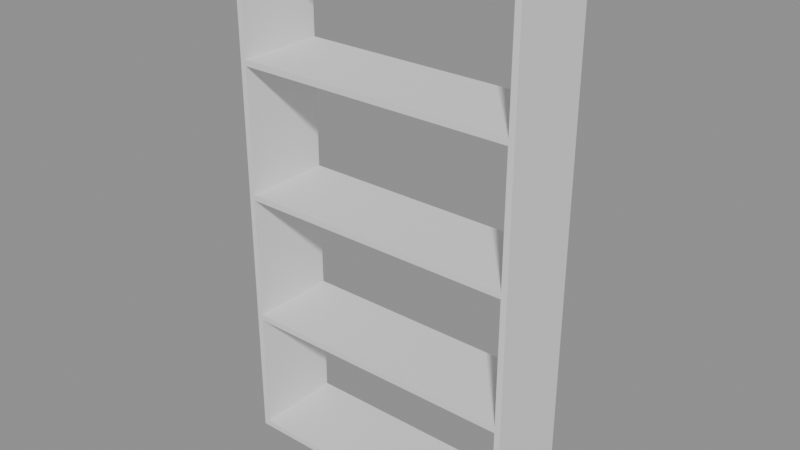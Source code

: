 # Source: p0147.blend  (saved by Blender 4.5.90; exported with 4.5.12 LTS)
import bpy
from mathutils import Matrix  # noqa: F401  (used for matrix-valued properties, if any)

bpy.ops.wm.read_factory_settings(use_empty=True)
scene = bpy.context.scene
scene.name = 'Scene'

# ---- collections
col_asset_p0147 = bpy.data.collections.new('Asset_p0147'); scene.collection.children.link(col_asset_p0147)

# ---- meshes
me_cube = bpy.data.meshes.new('Cube')
me_cube.from_pydata([(-0.5, 0.0, 0.0), (-0.5, 0.0, 1.8), (-0.5, 0.3, 0.0), (-0.5, 0.3, 1.8), (-0.48, 0.0, 0.0), (-0.48, 0.0, 1.8), (-0.48, 0.3, 0.0), (-0.48, 0.3, 1.8)], [], [(0, 1, 3, 2), (2, 3, 7, 6), (6, 7, 5, 4), (4, 5, 1, 0), (2, 6, 4, 0), (7, 3, 1, 5)])
_uv = me_cube.uv_layers.new(name='UVMap')
_uv.uv.foreach_set('vector', [0.375, 0.0, 0.625, 0.0, 0.625, 0.25, 0.375, 0.25, 0.375, 0.25, 0.625, 0.25, 0.625, 0.5, 0.375, 0.5, 0.375, 0.5, 0.625, 0.5, 0.625, 0.75, 0.375, 0.75, 0.375, 0.75, 0.625, 0.75, 0.625, 1.0, 0.375, 1.0, 0.125, 0.5, 0.375, 0.5, 0.375, 0.75, 0.125, 0.75, 0.625, 0.5, 0.875, 0.5, 0.875, 0.75, 0.625, 0.75])
me_cube.update()
me_cube_001 = bpy.data.meshes.new('Cube.001')
me_cube_001.from_pydata([(0.48, 0.0, 0.0), (0.48, 0.0, 1.8), (0.48, 0.3, 0.0), (0.48, 0.3, 1.8), (0.5, 0.0, 0.0), (0.5, 0.0, 1.8), (0.5, 0.3, 0.0), (0.5, 0.3, 1.8)], [], [(0, 1, 3, 2), (2, 3, 7, 6), (6, 7, 5, 4), (4, 5, 1, 0), (2, 6, 4, 0), (7, 3, 1, 5)])
_uv = me_cube_001.uv_layers.new(name='UVMap')
_uv.uv.foreach_set('vector', [0.375, 0.0, 0.625, 0.0, 0.625, 0.25, 0.375, 0.25, 0.375, 0.25, 0.625, 0.25, 0.625, 0.5, 0.375, 0.5, 0.375, 0.5, 0.625, 0.5, 0.625, 0.75, 0.375, 0.75, 0.375, 0.75, 0.625, 0.75, 0.625, 1.0, 0.375, 1.0, 0.125, 0.5, 0.375, 0.5, 0.375, 0.75, 0.125, 0.75, 0.625, 0.5, 0.875, 0.5, 0.875, 0.75, 0.625, 0.75])
me_cube_001.update()
me_cube_002 = bpy.data.meshes.new('Cube.002')
me_cube_002.from_pydata([(-0.48, 0.0, 0.0), (-0.48, 0.0, 0.02), (-0.48, 0.3, 0.0), (-0.48, 0.3, 0.02), (0.48, 0.0, 0.0), (0.48, 0.0, 0.02), (0.48, 0.3, 0.0), (0.48, 0.3, 0.02)], [], [(0, 1, 3, 2), (2, 3, 7, 6), (6, 7, 5, 4), (4, 5, 1, 0), (2, 6, 4, 0), (7, 3, 1, 5)])
_uv = me_cube_002.uv_layers.new(name='UVMap')
_uv.uv.foreach_set('vector', [0.375, 0.0, 0.625, 0.0, 0.625, 0.25, 0.375, 0.25, 0.375, 0.25, 0.625, 0.25, 0.625, 0.5, 0.375, 0.5, 0.375, 0.5, 0.625, 0.5, 0.625, 0.75, 0.375, 0.75, 0.375, 0.75, 0.625, 0.75, 0.625, 1.0, 0.375, 1.0, 0.125, 0.5, 0.375, 0.5, 0.375, 0.75, 0.125, 0.75, 0.625, 0.5, 0.875, 0.5, 0.875, 0.75, 0.625, 0.75])
me_cube_002.update()
me_cube_003 = bpy.data.meshes.new('Cube.003')
me_cube_003.from_pydata([(-0.48, 0.0, 0.44), (-0.48, 0.0, 0.46), (-0.48, 0.3, 0.44), (-0.48, 0.3, 0.46), (0.48, 0.0, 0.44), (0.48, 0.0, 0.46), (0.48, 0.3, 0.44), (0.48, 0.3, 0.46)], [], [(0, 1, 3, 2), (2, 3, 7, 6), (6, 7, 5, 4), (4, 5, 1, 0), (2, 6, 4, 0), (7, 3, 1, 5)])
_uv = me_cube_003.uv_layers.new(name='UVMap')
_uv.uv.foreach_set('vector', [0.375, 0.0, 0.625, 0.0, 0.625, 0.25, 0.375, 0.25, 0.375, 0.25, 0.625, 0.25, 0.625, 0.5, 0.375, 0.5, 0.375, 0.5, 0.625, 0.5, 0.625, 0.75, 0.375, 0.75, 0.375, 0.75, 0.625, 0.75, 0.625, 1.0, 0.375, 1.0, 0.125, 0.5, 0.375, 0.5, 0.375, 0.75, 0.125, 0.75, 0.625, 0.5, 0.875, 0.5, 0.875, 0.75, 0.625, 0.75])
me_cube_003.update()
me_cube_004 = bpy.data.meshes.new('Cube.004')
me_cube_004.from_pydata([(-0.48, 0.0, 0.89), (-0.48, 0.0, 0.91), (-0.48, 0.3, 0.89), (-0.48, 0.3, 0.91), (0.48, 0.0, 0.89), (0.48, 0.0, 0.91), (0.48, 0.3, 0.89), (0.48, 0.3, 0.91)], [], [(0, 1, 3, 2), (2, 3, 7, 6), (6, 7, 5, 4), (4, 5, 1, 0), (2, 6, 4, 0), (7, 3, 1, 5)])
_uv = me_cube_004.uv_layers.new(name='UVMap')
_uv.uv.foreach_set('vector', [0.375, 0.0, 0.625, 0.0, 0.625, 0.25, 0.375, 0.25, 0.375, 0.25, 0.625, 0.25, 0.625, 0.5, 0.375, 0.5, 0.375, 0.5, 0.625, 0.5, 0.625, 0.75, 0.375, 0.75, 0.375, 0.75, 0.625, 0.75, 0.625, 1.0, 0.375, 1.0, 0.125, 0.5, 0.375, 0.5, 0.375, 0.75, 0.125, 0.75, 0.625, 0.5, 0.875, 0.5, 0.875, 0.75, 0.625, 0.75])
me_cube_004.update()
me_cube_005 = bpy.data.meshes.new('Cube.005')
me_cube_005.from_pydata([(-0.48, 0.0, 1.34), (-0.48, 0.0, 1.36), (-0.48, 0.3, 1.34), (-0.48, 0.3, 1.36), (0.48, 0.0, 1.34), (0.48, 0.0, 1.36), (0.48, 0.3, 1.34), (0.48, 0.3, 1.36)], [], [(0, 1, 3, 2), (2, 3, 7, 6), (6, 7, 5, 4), (4, 5, 1, 0), (2, 6, 4, 0), (7, 3, 1, 5)])
_uv = me_cube_005.uv_layers.new(name='UVMap')
_uv.uv.foreach_set('vector', [0.375, 0.0, 0.625, 0.0, 0.625, 0.25, 0.375, 0.25, 0.375, 0.25, 0.625, 0.25, 0.625, 0.5, 0.375, 0.5, 0.375, 0.5, 0.625, 0.5, 0.625, 0.75, 0.375, 0.75, 0.375, 0.75, 0.625, 0.75, 0.625, 1.0, 0.375, 1.0, 0.125, 0.5, 0.375, 0.5, 0.375, 0.75, 0.125, 0.75, 0.625, 0.5, 0.875, 0.5, 0.875, 0.75, 0.625, 0.75])
me_cube_005.update()
me_cube_006 = bpy.data.meshes.new('Cube.006')
me_cube_006.from_pydata([(-0.48, 0.0, 1.78), (-0.48, 0.0, 1.8), (-0.48, 0.3, 1.78), (-0.48, 0.3, 1.8), (0.48, 0.0, 1.78), (0.48, 0.0, 1.8), (0.48, 0.3, 1.78), (0.48, 0.3, 1.8)], [], [(0, 1, 3, 2), (2, 3, 7, 6), (6, 7, 5, 4), (4, 5, 1, 0), (2, 6, 4, 0), (7, 3, 1, 5)])
_uv = me_cube_006.uv_layers.new(name='UVMap')
_uv.uv.foreach_set('vector', [0.375, 0.0, 0.625, 0.0, 0.625, 0.25, 0.375, 0.25, 0.375, 0.25, 0.625, 0.25, 0.625, 0.5, 0.375, 0.5, 0.375, 0.5, 0.625, 0.5, 0.625, 0.75, 0.375, 0.75, 0.375, 0.75, 0.625, 0.75, 0.625, 1.0, 0.375, 1.0, 0.125, 0.5, 0.375, 0.5, 0.375, 0.75, 0.125, 0.75, 0.625, 0.5, 0.875, 0.5, 0.875, 0.75, 0.625, 0.75])
me_cube_006.update()

# ---- objects
ob_cube = bpy.data.objects.new('Cube', me_cube)
ob_cube_001 = bpy.data.objects.new('Cube.001', me_cube_001)
ob_cube_002 = bpy.data.objects.new('Cube.002', me_cube_002)
ob_cube_003 = bpy.data.objects.new('Cube.003', me_cube_003)
ob_cube_004 = bpy.data.objects.new('Cube.004', me_cube_004)
ob_cube_005 = bpy.data.objects.new('Cube.005', me_cube_005)
ob_cube_006 = bpy.data.objects.new('Cube.006', me_cube_006)

# ---- transforms, parenting, visibility, modifiers, constraints
ob_cube.location = (0.0, 0.0, 0.0)
ob_cube_001.location = (0.0, 0.0, 0.0)
ob_cube_002.location = (0.0, 0.0, 0.0)
ob_cube_003.location = (0.0, 0.0, 0.0)
ob_cube_004.location = (0.0, 0.0, 0.0)
ob_cube_005.location = (0.0, 0.0, 0.0)
ob_cube_006.location = (0.0, 0.0, 0.0)

# ---- collection membership
col_asset_p0147.objects.link(ob_cube)
col_asset_p0147.objects.link(ob_cube_001)
col_asset_p0147.objects.link(ob_cube_002)
col_asset_p0147.objects.link(ob_cube_003)
col_asset_p0147.objects.link(ob_cube_004)
col_asset_p0147.objects.link(ob_cube_005)
col_asset_p0147.objects.link(ob_cube_006)

# ---- scene / render settings (as saved in the file)
scene.frame_start = 1; scene.frame_end = 250; scene.frame_set(1)
scene.render.engine = 'BLENDER_EEVEE_NEXT'
bpy.context.view_layer.update()

# ---- added for rendering (the .blend has no active camera and no usable light): camera, sun + grey world if the file has none
cam_auto = bpy.data.cameras.new('AutoCamera')
cam_auto.lens = 50.0
cam_auto.sensor_width = 36.0
cam_auto.clip_end = 1000.0
ob_auto_camera = bpy.data.objects.new('AutoCamera', cam_auto)
scene.collection.objects.link(ob_auto_camera)
ob_auto_camera.location = (1.92527, -2.16032, 2.44021)
ob_auto_camera.rotation_euler = (1.09748, -7.21219e-08, 0.694738)
scene.camera = ob_auto_camera
light_auto_sun = bpy.data.lights.new('AutoSun', 'SUN')
light_auto_sun.energy = 3.0
light_auto_sun.angle = 0.0523599
ob_auto_sun = bpy.data.objects.new('AutoSun', light_auto_sun)
scene.collection.objects.link(ob_auto_sun)
ob_auto_sun.rotation_euler = (0.872665, 0.174533, 0.523599)
if scene.world is None:
    world_auto = bpy.data.worlds.new('AutoWorld')
    world_auto.color = (0.3, 0.3, 0.3)
    scene.world = world_auto
bpy.context.view_layer.update()
